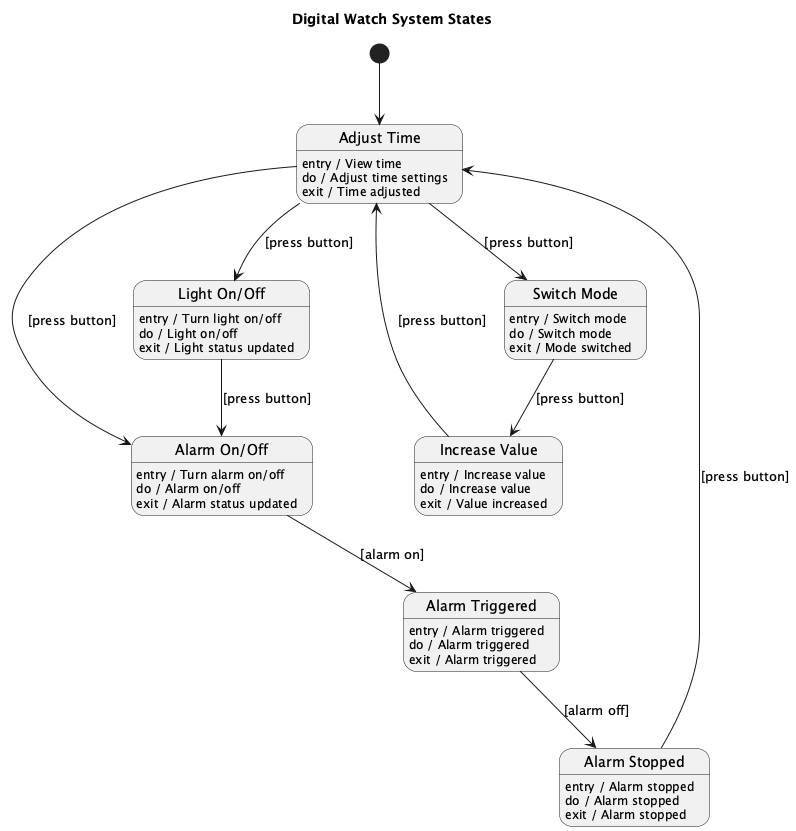

The diagram above was rendered by PlantUML. Its source (embedded in the PNG):
@startuml
title Digital Watch System States

[*] --> AdjustTime

state "Adjust Time" as AdjustTime
state "Switch Mode" as SwitchMode
state "Increase Value" as IncreaseValue
state "Alarm On/Off" as AlarmOnOff
state "Alarm Triggered" as AlarmTriggered
state "Alarm Stopped" as AlarmStopped
state "Light On/Off" as LightOnOff

AdjustTime : entry / View time
AdjustTime : do / Adjust time settings
AdjustTime : exit / Time adjusted

SwitchMode : entry / Switch mode
SwitchMode : do / Switch mode
SwitchMode : exit / Mode switched

IncreaseValue : entry / Increase value
IncreaseValue : do / Increase value
IncreaseValue : exit / Value increased

AlarmOnOff : entry / Turn alarm on/off
AlarmOnOff : do / Alarm on/off
AlarmOnOff : exit / Alarm status updated

AlarmTriggered : entry / Alarm triggered
AlarmTriggered : do / Alarm triggered
AlarmTriggered : exit / Alarm triggered

AlarmStopped : entry / Alarm stopped
AlarmStopped : do / Alarm stopped
AlarmStopped : exit / Alarm stopped

LightOnOff : entry / Turn light on/off
LightOnOff : do / Light on/off
LightOnOff : exit / Light status updated

AdjustTime --> SwitchMode : [press button]
SwitchMode --> IncreaseValue : [press button]
IncreaseValue --> AdjustTime : [press button]
AdjustTime --> AlarmOnOff : [press button]
AlarmOnOff --> AlarmTriggered : [alarm on]
AlarmTriggered --> AlarmStopped : [alarm off]
AlarmStopped --> AdjustTime : [press button]
AdjustTime --> LightOnOff : [press button]
LightOnOff --> AlarmOnOff : [press button]

@enduml